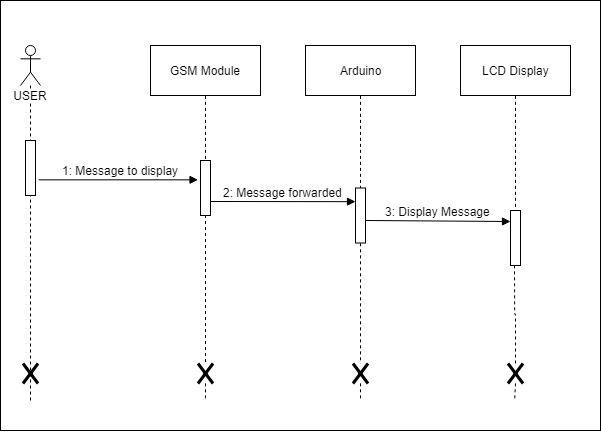

The diagram above was exported from draw.io. Its source (the exported page's mxGraphModel, read from the mxfile embedded in the PNG):
<mxGraphModel dx="695" dy="363" grid="1" gridSize="10" guides="1" tooltips="1" connect="1" arrows="1" fold="1" page="1" pageScale="1" pageWidth="850" pageHeight="1100" math="0" shadow="0">
  <root>
    <mxCell id="0" />
    <mxCell id="1" parent="0" />
    <mxCell id="4gR9iU7z0nKdgy7Dkqh1-2" value="GSM Module" style="html=1;" vertex="1" parent="1">
      <mxGeometry x="160" y="75" width="110" height="50" as="geometry" />
    </mxCell>
    <mxCell id="4gR9iU7z0nKdgy7Dkqh1-3" style="edgeStyle=orthogonalEdgeStyle;rounded=0;html=1;exitX=0.5;exitY=1;exitDx=0;exitDy=0;endArrow=none;endFill=0;jettySize=auto;orthogonalLoop=1;dashed=1;" edge="1" parent="1" source="4gR9iU7z0nKdgy7Dkqh1-41">
      <mxGeometry relative="1" as="geometry">
        <mxPoint x="370" y="430" as="targetPoint" />
      </mxGeometry>
    </mxCell>
    <mxCell id="4gR9iU7z0nKdgy7Dkqh1-4" value="Arduino&lt;br&gt;" style="html=1;" vertex="1" parent="1">
      <mxGeometry x="315" y="75" width="110" height="50" as="geometry" />
    </mxCell>
    <mxCell id="4gR9iU7z0nKdgy7Dkqh1-6" value="LCD Display&lt;br&gt;" style="html=1;" vertex="1" parent="1">
      <mxGeometry x="470" y="75" width="110" height="50" as="geometry" />
    </mxCell>
    <mxCell id="4gR9iU7z0nKdgy7Dkqh1-9" value="USER" style="shape=umlLifeline;participant=umlActor;perimeter=lifelinePerimeter;whiteSpace=wrap;html=1;container=1;collapsible=0;recursiveResize=0;verticalAlign=top;spacingTop=36;labelBackgroundColor=#ffffff;outlineConnect=0;" vertex="1" parent="1">
      <mxGeometry x="30" y="75" width="20" height="355" as="geometry" />
    </mxCell>
    <mxCell id="4gR9iU7z0nKdgy7Dkqh1-10" value="" style="html=1;points=[];perimeter=orthogonalPerimeter;" vertex="1" parent="4gR9iU7z0nKdgy7Dkqh1-9">
      <mxGeometry x="5" y="95" width="10" height="55" as="geometry" />
    </mxCell>
    <mxCell id="4gR9iU7z0nKdgy7Dkqh1-35" value="" style="shape=umlDestroy;whiteSpace=wrap;html=1;strokeWidth=3;" vertex="1" parent="4gR9iU7z0nKdgy7Dkqh1-9">
      <mxGeometry x="2.5" y="318" width="15" height="20" as="geometry" />
    </mxCell>
    <mxCell id="4gR9iU7z0nKdgy7Dkqh1-12" value="" style="html=1;points=[];perimeter=orthogonalPerimeter;" vertex="1" parent="1">
      <mxGeometry x="210" y="190" width="10" height="55" as="geometry" />
    </mxCell>
    <mxCell id="4gR9iU7z0nKdgy7Dkqh1-13" style="edgeStyle=orthogonalEdgeStyle;rounded=0;html=1;exitX=0.5;exitY=1;exitDx=0;exitDy=0;jettySize=auto;orthogonalLoop=1;dashed=1;endArrow=none;endFill=0;" edge="1" parent="1" source="4gR9iU7z0nKdgy7Dkqh1-2" target="4gR9iU7z0nKdgy7Dkqh1-12">
      <mxGeometry relative="1" as="geometry">
        <mxPoint x="200" y="560" as="targetPoint" />
        <mxPoint x="200" y="125" as="sourcePoint" />
      </mxGeometry>
    </mxCell>
    <mxCell id="4gR9iU7z0nKdgy7Dkqh1-14" value="&lt;font style=&quot;font-size: 12px&quot;&gt;1: Message to display&lt;/font&gt;" style="html=1;verticalAlign=bottom;endArrow=block;exitX=1.3;exitY=0.727;exitDx=0;exitDy=0;exitPerimeter=0;entryX=-0.25;entryY=0.37;entryDx=0;entryDy=0;entryPerimeter=0;" edge="1" parent="1">
      <mxGeometry x="0.0262" width="80" relative="1" as="geometry">
        <mxPoint x="48.33333333333337" y="209.33333333333337" as="sourcePoint" />
        <mxPoint x="207.5" y="209.33333333333337" as="targetPoint" />
        <mxPoint as="offset" />
      </mxGeometry>
    </mxCell>
    <mxCell id="4gR9iU7z0nKdgy7Dkqh1-15" value="&lt;font style=&quot;font-size: 12px&quot;&gt;2: Message forwarded&lt;/font&gt;" style="html=1;verticalAlign=bottom;endArrow=block;entryX=0;entryY=0.245;entryDx=0;entryDy=0;entryPerimeter=0;" edge="1" parent="1" target="4gR9iU7z0nKdgy7Dkqh1-16">
      <mxGeometry width="80" relative="1" as="geometry">
        <mxPoint x="220" y="231" as="sourcePoint" />
        <mxPoint x="353" y="230" as="targetPoint" />
      </mxGeometry>
    </mxCell>
    <mxCell id="4gR9iU7z0nKdgy7Dkqh1-16" value="" style="html=1;points=[];perimeter=orthogonalPerimeter;" vertex="1" parent="1">
      <mxGeometry x="365" y="217.5" width="10" height="55" as="geometry" />
    </mxCell>
    <mxCell id="4gR9iU7z0nKdgy7Dkqh1-17" style="edgeStyle=orthogonalEdgeStyle;rounded=0;html=1;exitX=0.5;exitY=1;exitDx=0;exitDy=0;endArrow=none;endFill=0;jettySize=auto;orthogonalLoop=1;dashed=1;" edge="1" parent="1" source="4gR9iU7z0nKdgy7Dkqh1-4" target="4gR9iU7z0nKdgy7Dkqh1-16">
      <mxGeometry relative="1" as="geometry">
        <mxPoint x="370" y="560" as="targetPoint" />
        <mxPoint x="370" y="125" as="sourcePoint" />
      </mxGeometry>
    </mxCell>
    <mxCell id="4gR9iU7z0nKdgy7Dkqh1-18" value="&lt;font style=&quot;font-size: 12px&quot;&gt;3: Display Message&lt;/font&gt;" style="html=1;verticalAlign=bottom;endArrow=block;exitX=1.3;exitY=0.727;exitDx=0;exitDy=0;exitPerimeter=0;" edge="1" parent="1">
      <mxGeometry width="80" relative="1" as="geometry">
        <mxPoint x="375" y="250" as="sourcePoint" />
        <mxPoint x="520" y="251" as="targetPoint" />
      </mxGeometry>
    </mxCell>
    <mxCell id="4gR9iU7z0nKdgy7Dkqh1-19" value="" style="html=1;points=[];perimeter=orthogonalPerimeter;" vertex="1" parent="1">
      <mxGeometry x="520" y="240" width="10" height="55" as="geometry" />
    </mxCell>
    <mxCell id="4gR9iU7z0nKdgy7Dkqh1-20" style="edgeStyle=orthogonalEdgeStyle;rounded=0;html=1;exitX=0.5;exitY=1;exitDx=0;exitDy=0;dashed=1;endArrow=none;endFill=0;jettySize=auto;orthogonalLoop=1;" edge="1" parent="1" source="4gR9iU7z0nKdgy7Dkqh1-6" target="4gR9iU7z0nKdgy7Dkqh1-19">
      <mxGeometry relative="1" as="geometry">
        <mxPoint x="525" y="560" as="targetPoint" />
        <mxPoint x="525" y="125" as="sourcePoint" />
        <Array as="points" />
      </mxGeometry>
    </mxCell>
    <mxCell id="4gR9iU7z0nKdgy7Dkqh1-29" style="edgeStyle=orthogonalEdgeStyle;rounded=0;html=1;exitX=0.5;exitY=0.991;exitDx=0;exitDy=0;jettySize=auto;orthogonalLoop=1;dashed=1;endArrow=none;endFill=0;exitPerimeter=0;" edge="1" parent="1" source="4gR9iU7z0nKdgy7Dkqh1-39">
      <mxGeometry relative="1" as="geometry">
        <mxPoint x="215" y="428" as="targetPoint" />
        <mxPoint x="215" y="328.33333333333337" as="sourcePoint" />
      </mxGeometry>
    </mxCell>
    <mxCell id="4gR9iU7z0nKdgy7Dkqh1-39" value="" style="shape=umlDestroy;whiteSpace=wrap;html=1;strokeWidth=3;" vertex="1" parent="1">
      <mxGeometry x="207.5" y="393" width="15" height="20" as="geometry" />
    </mxCell>
    <mxCell id="4gR9iU7z0nKdgy7Dkqh1-40" style="edgeStyle=orthogonalEdgeStyle;rounded=0;html=1;exitX=0.5;exitY=0.991;exitDx=0;exitDy=0;jettySize=auto;orthogonalLoop=1;dashed=1;endArrow=none;endFill=0;exitPerimeter=0;" edge="1" parent="1" source="4gR9iU7z0nKdgy7Dkqh1-12" target="4gR9iU7z0nKdgy7Dkqh1-39">
      <mxGeometry relative="1" as="geometry">
        <mxPoint x="215" y="428" as="targetPoint" />
        <mxPoint x="215" y="244.5" as="sourcePoint" />
      </mxGeometry>
    </mxCell>
    <mxCell id="4gR9iU7z0nKdgy7Dkqh1-41" value="" style="shape=umlDestroy;whiteSpace=wrap;html=1;strokeWidth=3;" vertex="1" parent="1">
      <mxGeometry x="362.5" y="393" width="15" height="20" as="geometry" />
    </mxCell>
    <mxCell id="4gR9iU7z0nKdgy7Dkqh1-42" style="edgeStyle=orthogonalEdgeStyle;rounded=0;html=1;exitX=0.5;exitY=1;exitDx=0;exitDy=0;endArrow=none;endFill=0;jettySize=auto;orthogonalLoop=1;dashed=1;" edge="1" parent="1" source="4gR9iU7z0nKdgy7Dkqh1-16" target="4gR9iU7z0nKdgy7Dkqh1-41">
      <mxGeometry relative="1" as="geometry">
        <mxPoint x="370" y="430" as="targetPoint" />
        <mxPoint x="370" y="272.83333333333337" as="sourcePoint" />
      </mxGeometry>
    </mxCell>
    <mxCell id="4gR9iU7z0nKdgy7Dkqh1-44" style="edgeStyle=orthogonalEdgeStyle;rounded=0;html=1;exitX=0.5;exitY=1;exitDx=0;exitDy=0;endArrow=none;endFill=0;jettySize=auto;orthogonalLoop=1;dashed=1;" edge="1" parent="1" source="4gR9iU7z0nKdgy7Dkqh1-45">
      <mxGeometry relative="1" as="geometry">
        <mxPoint x="524" y="430" as="targetPoint" />
        <mxPoint x="524" y="294.83333333333337" as="sourcePoint" />
      </mxGeometry>
    </mxCell>
    <mxCell id="4gR9iU7z0nKdgy7Dkqh1-45" value="" style="shape=umlDestroy;whiteSpace=wrap;html=1;strokeWidth=3;" vertex="1" parent="1">
      <mxGeometry x="517.5" y="393" width="15" height="20" as="geometry" />
    </mxCell>
    <mxCell id="4gR9iU7z0nKdgy7Dkqh1-46" style="edgeStyle=orthogonalEdgeStyle;rounded=0;html=1;exitX=0.5;exitY=1;exitDx=0;exitDy=0;endArrow=none;endFill=0;jettySize=auto;orthogonalLoop=1;dashed=1;" edge="1" parent="1" target="4gR9iU7z0nKdgy7Dkqh1-45">
      <mxGeometry relative="1" as="geometry">
        <mxPoint x="524" y="430" as="targetPoint" />
        <mxPoint x="524" y="294.83333333333337" as="sourcePoint" />
      </mxGeometry>
    </mxCell>
    <mxCell id="4gR9iU7z0nKdgy7Dkqh1-47" value="" style="rounded=0;whiteSpace=wrap;html=1;fillColor=none;" vertex="1" parent="1">
      <mxGeometry x="10" y="30" width="600" height="430" as="geometry" />
    </mxCell>
  </root>
</mxGraphModel>